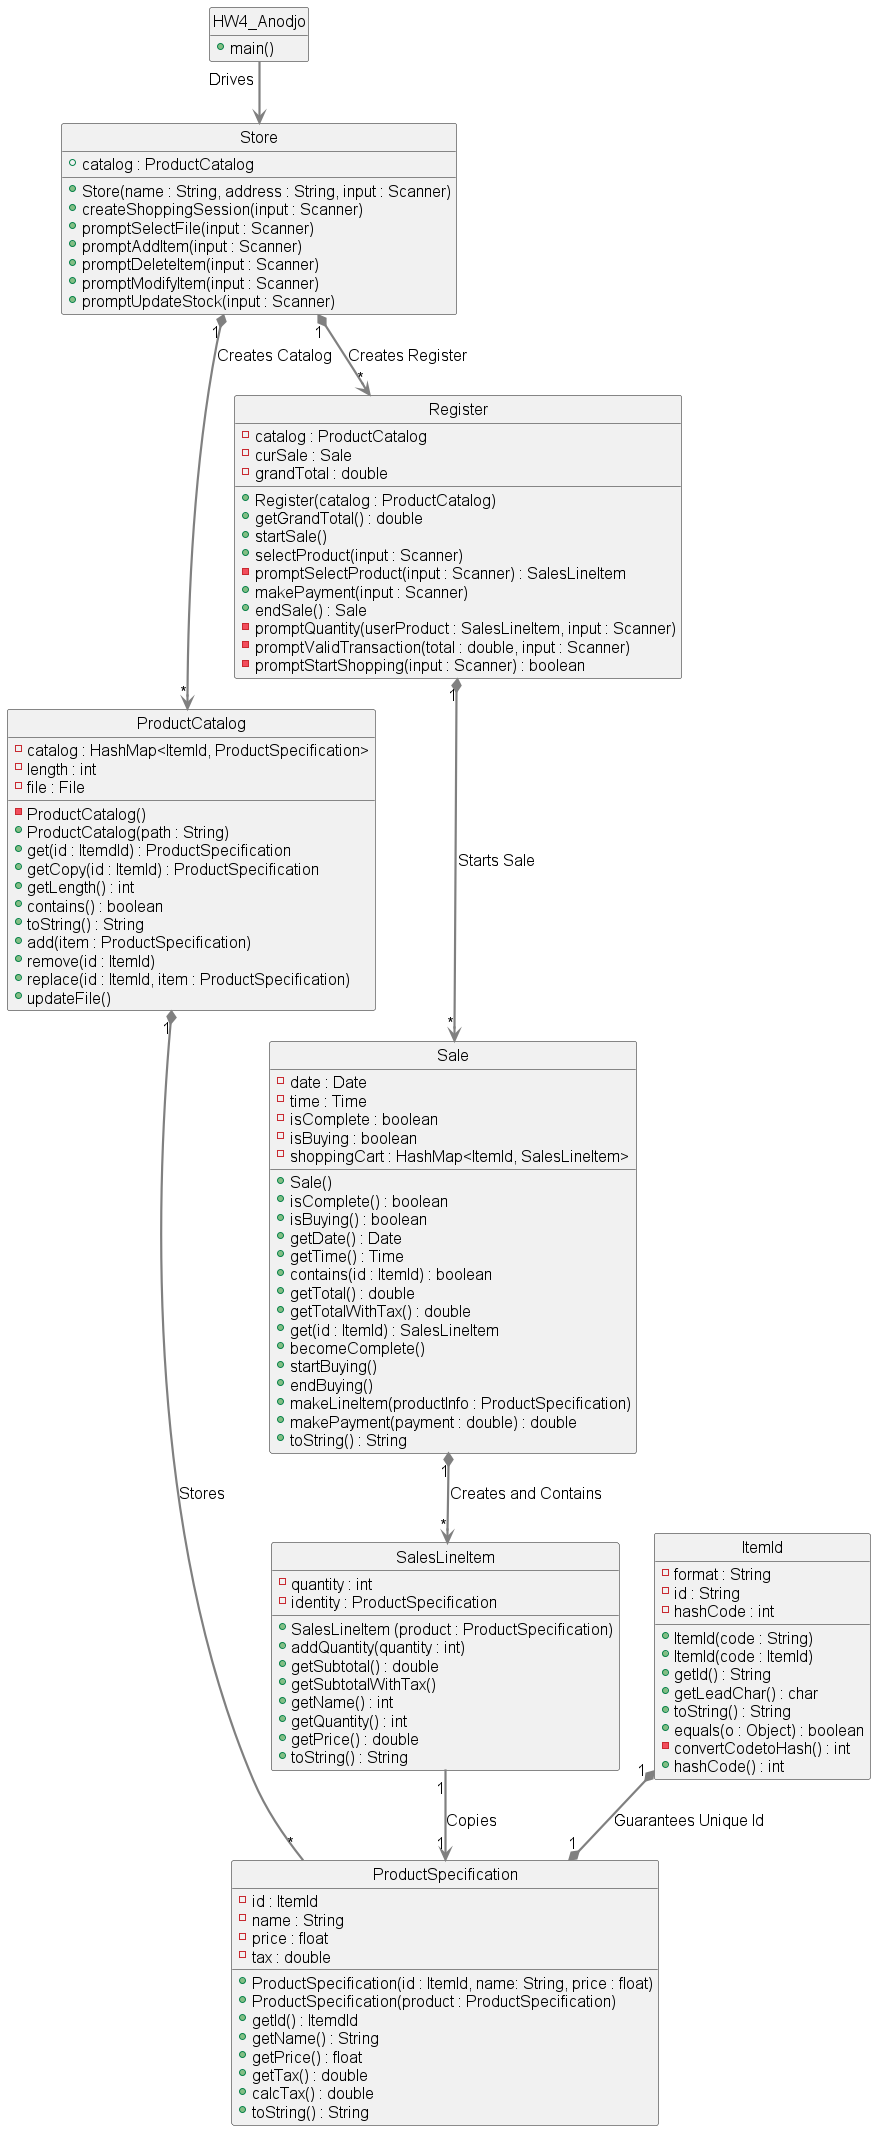

The diagram above was rendered by PlantUML. Its source (embedded in the PNG):
@startuml class

skinparam style strictuml
skinparam DefaultFontName Arial
skinparam DefaultFontSize 16
skinparam DefaultFontStyle bold
skinparam ArrowThickness 2.2
skinparam ArrowColor #gray
hide empty members

class "HW4_Anodjo" as HW4_Anodjo {
    + main() 
}

class "ItemId" as ItemId {
    - format : String
    - id : String
    - hashCode : int
    
    + ItemId(code : String)
    + ItemId(code : ItemId)
    + getId() : String
    + getLeadChar() : char
    + toString() : String
    + equals(o : Object) : boolean
    - convertCodetoHash() : int
    + hashCode() : int
}

class "ProductCatalog" as ProductCatalog {
    - catalog : HashMap<ItemId, ProductSpecification> 
    - length : int
    - file : File
    
    - ProductCatalog()
    + ProductCatalog(path : String)
    + get(id : ItemdId) : ProductSpecification
    + getCopy(id : ItemId) : ProductSpecification
    + getLength() : int
    + contains() : boolean
    + toString() : String
    + add(item : ProductSpecification)
    + remove(id : ItemId)
    + replace(id : ItemId, item : ProductSpecification)
    + updateFile()
}

class "ProductSpecification" as ProductSpecification {
    - id : ItemId
    - name : String
    - price : float
    - tax : double

    + ProductSpecification(id : ItemId, name: String, price : float)
    + ProductSpecification(product : ProductSpecification)
    + getId() : ItemdId
    + getName() : String
    + getPrice() : float
    + getTax() : double
    + calcTax() : double
    + toString() : String
}

class "Register" as Register {
    - catalog : ProductCatalog
    - curSale : Sale
    - grandTotal : double
    
    + Register(catalog : ProductCatalog)
    + getGrandTotal() : double
    + startSale()
    + selectProduct(input : Scanner)
    - promptSelectProduct(input : Scanner) : SalesLineItem
    + makePayment(input : Scanner)
    + endSale() : Sale
    - promptQuantity(userProduct : SalesLineItem, input : Scanner)
    - promptValidTransaction(total : double, input : Scanner)
    - promptStartShopping(input : Scanner) : boolean
}

class "Sale" as Sale {
    - date : Date
    - time : Time
    - isComplete : boolean
    - isBuying : boolean
    - shoppingCart : HashMap<ItemId, SalesLineItem>

    + Sale()
    + isComplete() : boolean
    + isBuying() : boolean
    + getDate() : Date
    + getTime() : Time
    + contains(id : ItemId) : boolean
    + getTotal() : double
    + getTotalWithTax() : double
    + get(id : ItemId) : SalesLineItem
    + becomeComplete()
    + startBuying()
    + endBuying()
    + makeLineItem(productInfo : ProductSpecification)
    + makePayment(payment : double) : double
    + toString() : String
}

class "SalesLineItem" as SalesLineItem {
    - quantity : int
    - identity : ProductSpecification
    
    + SalesLineItem (product : ProductSpecification)
    + addQuantity(quantity : int)
    + getSubtotal() : double
    + getSubtotalWithTax()
    + getName() : int
    + getQuantity() : int
    + getPrice() : double
    + toString() : String
}

class "Store" as Store {
    + catalog : ProductCatalog
    + Store(name : String, address : String, input : Scanner)
    + createShoppingSession(input : Scanner)
    + promptSelectFile(input : Scanner)
    + promptAddItem(input : Scanner)
    + promptDeleteItem(input : Scanner)
    + promptModifyItem(input : Scanner)
    + promptUpdateStock(input : Scanner)
}

ItemId "1" *--* "1" ProductSpecification : Guarantees Unique Id
ProductCatalog "1" *-- "*" ProductSpecification : Stores
Register "1" *--> "*" Sale : Starts Sale
Store "1" *--> "*" Register : Creates Register
HW4_Anodjo "Drives" --> Store
Store "1" *--> "*" ProductCatalog: Creates Catalog
SalesLineItem "1" --> "1" ProductSpecification : Copies
Sale "1" *--> "*" SalesLineItem : Creates and Contains

@enduml